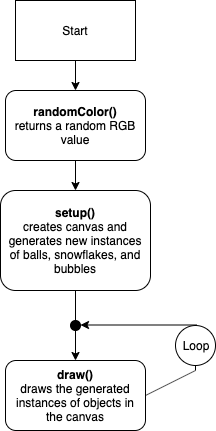

The diagram above was exported from draw.io. Its source (the exported page's mxGraphModel, read from the mxfile embedded in the PNG):
<mxGraphModel dx="786" dy="491" grid="1" gridSize="10" guides="1" tooltips="1" connect="1" arrows="1" fold="1" page="1" pageScale="1" pageWidth="850" pageHeight="1100" math="0" shadow="0">
  <root>
    <mxCell id="0" />
    <mxCell id="1" parent="0" />
    <mxCell id="em3TBHjQdm-i7uKqMn_p-6" value="" style="edgeStyle=orthogonalEdgeStyle;rounded=0;orthogonalLoop=1;jettySize=auto;html=1;" edge="1" parent="1" source="em3TBHjQdm-i7uKqMn_p-2" target="em3TBHjQdm-i7uKqMn_p-5">
      <mxGeometry relative="1" as="geometry" />
    </mxCell>
    <mxCell id="em3TBHjQdm-i7uKqMn_p-2" value="Start" style="rounded=0;whiteSpace=wrap;html=1;" vertex="1" parent="1">
      <mxGeometry x="20" y="20" width="120" height="60" as="geometry" />
    </mxCell>
    <mxCell id="em3TBHjQdm-i7uKqMn_p-8" value="" style="edgeStyle=orthogonalEdgeStyle;rounded=0;orthogonalLoop=1;jettySize=auto;html=1;" edge="1" parent="1" source="em3TBHjQdm-i7uKqMn_p-5" target="em3TBHjQdm-i7uKqMn_p-7">
      <mxGeometry relative="1" as="geometry" />
    </mxCell>
    <mxCell id="em3TBHjQdm-i7uKqMn_p-5" value="&lt;b&gt;randomColor()&lt;/b&gt;&lt;br&gt;returns a random RGB value" style="rounded=1;whiteSpace=wrap;html=1;" vertex="1" parent="1">
      <mxGeometry x="10" y="110" width="140" height="70" as="geometry" />
    </mxCell>
    <mxCell id="em3TBHjQdm-i7uKqMn_p-10" value="" style="edgeStyle=orthogonalEdgeStyle;rounded=0;orthogonalLoop=1;jettySize=auto;html=1;" edge="1" parent="1" source="em3TBHjQdm-i7uKqMn_p-11" target="em3TBHjQdm-i7uKqMn_p-9">
      <mxGeometry relative="1" as="geometry" />
    </mxCell>
    <mxCell id="em3TBHjQdm-i7uKqMn_p-7" value="&lt;b&gt;setup()&lt;/b&gt;&lt;br&gt;creates canvas and generates new instances of balls, snowflakes, and bubbles" style="rounded=1;whiteSpace=wrap;html=1;" vertex="1" parent="1">
      <mxGeometry x="5" y="210" width="150" height="100" as="geometry" />
    </mxCell>
    <mxCell id="em3TBHjQdm-i7uKqMn_p-9" value="&lt;b&gt;draw()&lt;/b&gt;&lt;br&gt;draws the generated instances of objects in the canvas" style="rounded=1;whiteSpace=wrap;html=1;" vertex="1" parent="1">
      <mxGeometry x="10" y="380" width="140" height="70" as="geometry" />
    </mxCell>
    <mxCell id="em3TBHjQdm-i7uKqMn_p-11" value="" style="ellipse;whiteSpace=wrap;html=1;aspect=fixed;fillColor=#000000;" vertex="1" parent="1">
      <mxGeometry x="75" y="340" width="10" height="10" as="geometry" />
    </mxCell>
    <mxCell id="em3TBHjQdm-i7uKqMn_p-16" value="" style="endArrow=none;html=1;exitX=1;exitY=0.5;exitDx=0;exitDy=0;" edge="1" parent="1" source="em3TBHjQdm-i7uKqMn_p-9">
      <mxGeometry width="50" height="50" relative="1" as="geometry">
        <mxPoint x="190" y="430" as="sourcePoint" />
        <mxPoint x="200" y="390" as="targetPoint" />
      </mxGeometry>
    </mxCell>
    <mxCell id="em3TBHjQdm-i7uKqMn_p-17" value="" style="endArrow=none;html=1;" edge="1" parent="1" target="em3TBHjQdm-i7uKqMn_p-24">
      <mxGeometry width="50" height="50" relative="1" as="geometry">
        <mxPoint x="200" y="390" as="sourcePoint" />
        <mxPoint x="200" y="345" as="targetPoint" />
      </mxGeometry>
    </mxCell>
    <mxCell id="em3TBHjQdm-i7uKqMn_p-18" value="" style="endArrow=classic;html=1;" edge="1" parent="1">
      <mxGeometry width="50" height="50" relative="1" as="geometry">
        <mxPoint x="201" y="344.5" as="sourcePoint" />
        <mxPoint x="85" y="344.5" as="targetPoint" />
      </mxGeometry>
    </mxCell>
    <mxCell id="em3TBHjQdm-i7uKqMn_p-23" value="" style="endArrow=none;html=1;entryX=0.5;entryY=1;entryDx=0;entryDy=0;" edge="1" parent="1" target="em3TBHjQdm-i7uKqMn_p-7">
      <mxGeometry width="50" height="50" relative="1" as="geometry">
        <mxPoint x="80" y="340" as="sourcePoint" />
        <mxPoint x="90" y="330" as="targetPoint" />
      </mxGeometry>
    </mxCell>
    <mxCell id="em3TBHjQdm-i7uKqMn_p-24" value="Loop" style="ellipse;whiteSpace=wrap;html=1;aspect=fixed;fillColor=#FFFFFF;" vertex="1" parent="1">
      <mxGeometry x="180" y="345" width="40" height="40" as="geometry" />
    </mxCell>
  </root>
</mxGraphModel>